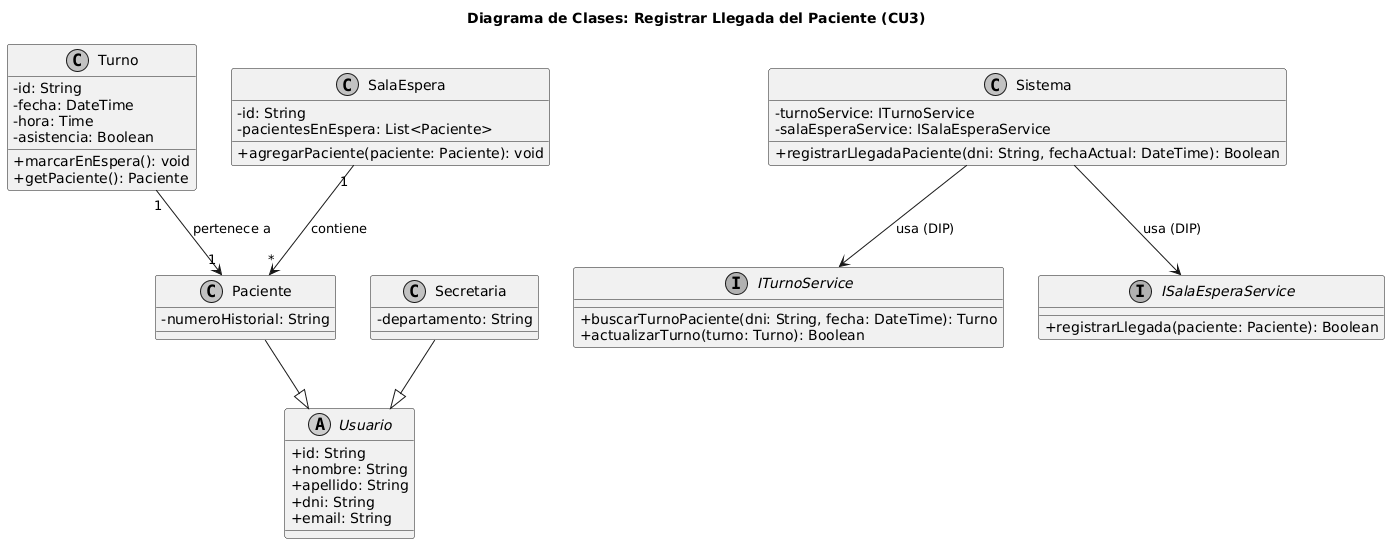

The diagram above was rendered by PlantUML. Its source (embedded in the PNG):
@startuml
title Diagrama de Clases: Registrar Llegada del Paciente (CU3)

skinparam classAttributeIconSize 0
skinparam monochrome true

abstract class Usuario {
    +id: String
    +nombre: String
    +apellido: String
    +dni: String
    +email: String
}

class Paciente {
    -numeroHistorial: String
}

class Secretaria {
    -departamento: String
}

class Turno {
    -id: String
    -fecha: DateTime
    -hora: Time
    -asistencia: Boolean
    +marcarEnEspera(): void
    +getPaciente(): Paciente
}

class SalaEspera {
    -id: String
    -pacientesEnEspera: List<Paciente>
    +agregarPaciente(paciente: Paciente): void
}

interface ITurnoService {
    +buscarTurnoPaciente(dni: String, fecha: DateTime): Turno
    +actualizarTurno(turno: Turno): Boolean
}

interface ISalaEsperaService {
    +registrarLlegada(paciente: Paciente): Boolean
}

class Sistema {
    -turnoService: ITurnoService
    -salaEsperaService: ISalaEsperaService
    +registrarLlegadaPaciente(dni: String, fechaActual: DateTime): Boolean
}

Paciente --|> Usuario
Secretaria --|> Usuario
Turno "1" --> "1" Paciente : pertenece a
Sistema --> ITurnoService : usa (DIP)
Sistema --> ISalaEsperaService : usa (DIP)
SalaEspera "1" --> "*" Paciente : contiene
@enduml